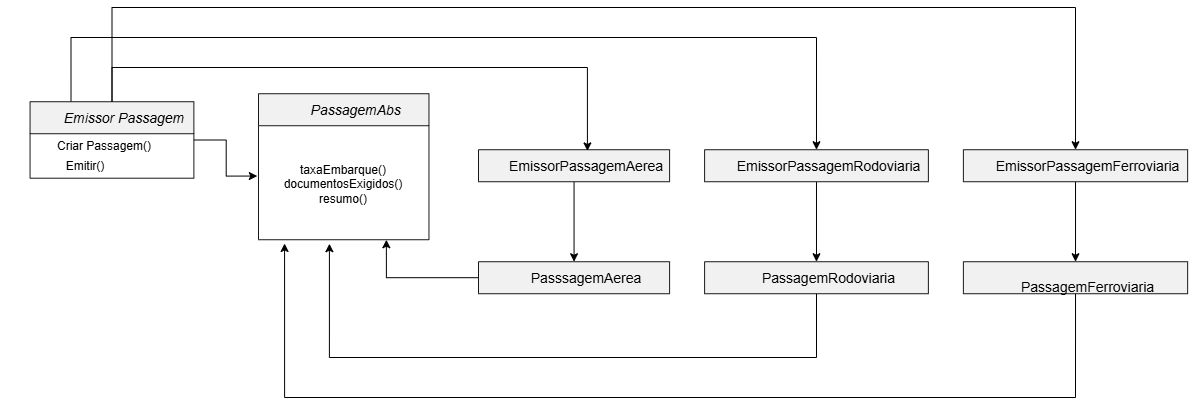

The diagram above was exported from draw.io. Its source (the exported page's mxGraphModel, read from the mxfile embedded in the PNG):
<mxGraphModel dx="1792" dy="985" grid="1" gridSize="10" guides="1" tooltips="1" connect="1" arrows="1" fold="1" page="1" pageScale="1" pageWidth="827" pageHeight="1169" math="0" shadow="0">
  <root>
    <mxCell id="0" />
    <mxCell id="1" parent="0" />
    <mxCell id="l03KTeAm7iOgd7q0BkMq-245" edge="1" parent="1" source="l03KTeAm7iOgd7q0BkMq-202" style="edgeStyle=orthogonalEdgeStyle;rounded=0;orthogonalLoop=1;jettySize=auto;html=1;exitX=0.25;exitY=0;exitDx=0;exitDy=0;entryX=0.5;entryY=0;entryDx=0;entryDy=0;defaultLabelBackgroundColor=gap;" target="l03KTeAm7iOgd7q0BkMq-212">
      <mxGeometry relative="1" as="geometry">
        <Array as="points">
          <mxPoint x="82.5" y="60" />
          <mxPoint x="828" y="60" />
        </Array>
      </mxGeometry>
    </mxCell>
    <mxCell id="l03KTeAm7iOgd7q0BkMq-246" edge="1" parent="1" source="l03KTeAm7iOgd7q0BkMq-202" style="edgeStyle=orthogonalEdgeStyle;rounded=0;orthogonalLoop=1;jettySize=auto;html=1;entryX=0.5;entryY=0;entryDx=0;entryDy=0;defaultLabelBackgroundColor=gap;" target="l03KTeAm7iOgd7q0BkMq-214">
      <mxGeometry relative="1" x="0.2401" as="geometry">
        <Array as="points">
          <mxPoint x="123.5" y="30" />
          <mxPoint x="1087" y="30" />
        </Array>
      </mxGeometry>
    </mxCell>
    <UserObject label="Emissor Passagem" plantUmlId="cls_16" plantUmlBaseStyle="swimlane;collapsible=0;fontStyle=2;align=center;fontSize=14;fontColor=#000000;startSize=32;spacingLeft=25;fillColor=#F1F1F1;strokeColor=#181818;childLayout=stackLayout;horizontal=1;horizontalStack=0;resizeParent=1;resizeParentMax=0;resizeLast=0;marginBottom=0;stackSpacing=0;marginTop=4;" plantUmlBaseValue="EmissorPassagem" id="l03KTeAm7iOgd7q0BkMq-202">
      <mxCell parent="1" style="swimlane;collapsible=0;fontStyle=2;align=center;fontSize=14;fontColor=#000000;startSize=32;spacingLeft=25;fillColor=#F1F1F1;strokeColor=#181818;childLayout=stackLayout;horizontal=1;horizontalStack=0;resizeParent=1;resizeParentMax=0;resizeLast=0;marginBottom=0;stackSpacing=0;marginTop=4;" vertex="1">
        <mxGeometry height="76.47" width="163.83" x="41.55000000000001" y="124.24" as="geometry" />
      </mxCell>
    </UserObject>
    <mxCell id="l03KTeAm7iOgd7q0BkMq-208" parent="1" style="text;html=1;whiteSpace=wrap;strokeColor=none;fillColor=none;align=center;verticalAlign=middle;rounded=0;" value="Criar Passagem()" vertex="1">
      <mxGeometry height="30" width="170.47" x="31.080000000000013" y="154.24" as="geometry" />
    </mxCell>
    <mxCell id="l03KTeAm7iOgd7q0BkMq-209" parent="1" style="text;html=1;whiteSpace=wrap;strokeColor=none;fillColor=none;align=center;verticalAlign=middle;rounded=0;" value="Emitir()" vertex="1">
      <mxGeometry height="30" width="170.47" x="11.550000000000011" y="174.24" as="geometry" />
    </mxCell>
    <mxCell id="l03KTeAm7iOgd7q0BkMq-230" edge="1" parent="1" source="l03KTeAm7iOgd7q0BkMq-210" style="edgeStyle=orthogonalEdgeStyle;rounded=0;orthogonalLoop=1;jettySize=auto;html=1;defaultLabelBackgroundColor=gap;" target="l03KTeAm7iOgd7q0BkMq-229" value="">
      <mxGeometry relative="1" as="geometry" />
    </mxCell>
    <UserObject label="EmissorPassagemAerea" plantUmlId="cls_22" plantUmlBaseStyle="swimlane;collapsible=0;fontStyle=0;align=center;fontSize=14;fontColor=#000000;startSize=32;spacingLeft=25;fillColor=#F1F1F1;strokeColor=#181818;childLayout=stackLayout;horizontal=1;horizontalStack=0;resizeParent=1;resizeParentMax=0;resizeLast=0;marginBottom=0;stackSpacing=0;marginTop=4;" plantUmlBaseValue="EmissorPassagemAerea" id="l03KTeAm7iOgd7q0BkMq-210">
      <mxCell parent="1" style="swimlane;collapsible=0;fontStyle=0;align=center;fontSize=14;fontColor=#000000;startSize=32;spacingLeft=25;fillColor=#F1F1F1;strokeColor=#181818;childLayout=stackLayout;horizontal=1;horizontalStack=0;resizeParent=1;resizeParentMax=0;resizeLast=0;marginBottom=0;stackSpacing=0;marginTop=4;" vertex="1">
        <mxGeometry height="32" width="191.1" x="490" y="172.24" as="geometry" />
      </mxCell>
    </UserObject>
    <mxCell id="l03KTeAm7iOgd7q0BkMq-226" edge="1" parent="1" source="l03KTeAm7iOgd7q0BkMq-212" style="edgeStyle=orthogonalEdgeStyle;rounded=0;orthogonalLoop=1;jettySize=auto;html=1;defaultLabelBackgroundColor=gap;" target="l03KTeAm7iOgd7q0BkMq-225" value="">
      <mxGeometry relative="1" as="geometry" />
    </mxCell>
    <UserObject label="EmissorPassagemRodoviaria" plantUmlId="cls_24" plantUmlBaseStyle="swimlane;collapsible=0;fontStyle=0;align=center;fontSize=14;fontColor=#000000;startSize=32;spacingLeft=25;fillColor=#F1F1F1;strokeColor=#181818;childLayout=stackLayout;horizontal=1;horizontalStack=0;resizeParent=1;resizeParentMax=0;resizeLast=0;marginBottom=0;stackSpacing=0;marginTop=4;" plantUmlBaseValue="EmissorPassagemRodoviaria" id="l03KTeAm7iOgd7q0BkMq-212">
      <mxCell parent="1" style="swimlane;collapsible=0;fontStyle=0;align=center;fontSize=14;fontColor=#000000;startSize=32;spacingLeft=25;fillColor=#F1F1F1;strokeColor=#181818;childLayout=stackLayout;horizontal=1;horizontalStack=0;resizeParent=1;resizeParentMax=0;resizeLast=0;marginBottom=0;stackSpacing=0;marginTop=4;" vertex="1">
        <mxGeometry height="32" width="223.78" x="716.0999999999999" y="172.24" as="geometry" />
      </mxCell>
    </UserObject>
    <mxCell id="l03KTeAm7iOgd7q0BkMq-228" edge="1" parent="1" source="l03KTeAm7iOgd7q0BkMq-214" style="edgeStyle=orthogonalEdgeStyle;rounded=0;orthogonalLoop=1;jettySize=auto;html=1;defaultLabelBackgroundColor=gap;" target="l03KTeAm7iOgd7q0BkMq-227" value="">
      <mxGeometry relative="1" as="geometry" />
    </mxCell>
    <UserObject label="EmissorPassagemFerroviaria" plantUmlId="cls_26" plantUmlBaseStyle="swimlane;collapsible=0;fontStyle=0;align=center;fontSize=14;fontColor=#000000;startSize=32;spacingLeft=25;fillColor=#F1F1F1;strokeColor=#181818;childLayout=stackLayout;horizontal=1;horizontalStack=0;resizeParent=1;resizeParentMax=0;resizeLast=0;marginBottom=0;stackSpacing=0;marginTop=4;" plantUmlBaseValue="EmissorPassagemFerroviaria" id="l03KTeAm7iOgd7q0BkMq-214">
      <mxCell parent="1" style="swimlane;collapsible=0;fontStyle=0;align=center;fontSize=14;fontColor=#000000;startSize=32;spacingLeft=25;fillColor=#F1F1F1;strokeColor=#181818;childLayout=stackLayout;horizontal=1;horizontalStack=0;resizeParent=1;resizeParentMax=0;resizeLast=0;marginBottom=0;stackSpacing=0;marginTop=4;" vertex="1">
        <mxGeometry height="32" width="224.27" x="974.8799999999999" y="172.24" as="geometry" />
      </mxCell>
    </UserObject>
    <UserObject label="PassagemRodoviaria" plantUmlId="cls_24" plantUmlBaseStyle="swimlane;collapsible=0;fontStyle=0;align=center;fontSize=14;fontColor=#000000;startSize=32;spacingLeft=25;fillColor=#F1F1F1;strokeColor=#181818;childLayout=stackLayout;horizontal=1;horizontalStack=0;resizeParent=1;resizeParentMax=0;resizeLast=0;marginBottom=0;stackSpacing=0;marginTop=4;" plantUmlBaseValue="EmissorPassagemRodoviaria" id="l03KTeAm7iOgd7q0BkMq-225">
      <mxCell parent="1" style="swimlane;collapsible=0;fontStyle=0;align=center;fontSize=14;fontColor=#000000;startSize=32;spacingLeft=25;fillColor=#F1F1F1;strokeColor=#181818;childLayout=stackLayout;horizontal=1;horizontalStack=0;resizeParent=1;resizeParentMax=0;resizeLast=0;marginBottom=0;stackSpacing=0;marginTop=4;" vertex="1">
        <mxGeometry height="32" width="223.78" x="716.0999999999999" y="284.24" as="geometry" />
      </mxCell>
    </UserObject>
    <UserObject label="&#10;PassagemFerroviaria" plantUmlId="cls_26" plantUmlBaseStyle="swimlane;collapsible=0;fontStyle=0;align=center;fontSize=14;fontColor=#000000;startSize=32;spacingLeft=25;fillColor=#F1F1F1;strokeColor=#181818;childLayout=stackLayout;horizontal=1;horizontalStack=0;resizeParent=1;resizeParentMax=0;resizeLast=0;marginBottom=0;stackSpacing=0;marginTop=4;" plantUmlBaseValue="EmissorPassagemFerroviaria" id="l03KTeAm7iOgd7q0BkMq-227">
      <mxCell parent="1" style="swimlane;collapsible=0;fontStyle=0;align=center;fontSize=14;fontColor=#000000;startSize=32;spacingLeft=25;fillColor=#F1F1F1;strokeColor=#181818;childLayout=stackLayout;horizontal=1;horizontalStack=0;resizeParent=1;resizeParentMax=0;resizeLast=0;marginBottom=0;stackSpacing=0;marginTop=4;" vertex="1">
        <mxGeometry height="32" width="224.27" x="974.8799999999999" y="284.24" as="geometry" />
      </mxCell>
    </UserObject>
    <mxCell id="l03KTeAm7iOgd7q0BkMq-241" edge="1" parent="1" source="l03KTeAm7iOgd7q0BkMq-229" style="edgeStyle=orthogonalEdgeStyle;rounded=0;orthogonalLoop=1;jettySize=auto;html=1;entryX=0.75;entryY=1;entryDx=0;entryDy=0;defaultLabelBackgroundColor=gap;" target="l03KTeAm7iOgd7q0BkMq-232">
      <mxGeometry relative="1" as="geometry" />
    </mxCell>
    <UserObject label="PasssagemAerea" plantUmlId="cls_22" plantUmlBaseStyle="swimlane;collapsible=0;fontStyle=0;align=center;fontSize=14;fontColor=#000000;startSize=32;spacingLeft=25;fillColor=#F1F1F1;strokeColor=#181818;childLayout=stackLayout;horizontal=1;horizontalStack=0;resizeParent=1;resizeParentMax=0;resizeLast=0;marginBottom=0;stackSpacing=0;marginTop=4;" plantUmlBaseValue="EmissorPassagemAerea" id="l03KTeAm7iOgd7q0BkMq-229">
      <mxCell parent="1" style="swimlane;collapsible=0;fontStyle=0;align=center;fontSize=14;fontColor=#000000;startSize=32;spacingLeft=25;fillColor=#F1F1F1;strokeColor=#181818;childLayout=stackLayout;horizontal=1;horizontalStack=0;resizeParent=1;resizeParentMax=0;resizeLast=0;marginBottom=0;stackSpacing=0;marginTop=4;" vertex="1">
        <mxGeometry height="32" width="191.1" x="489.99999999999994" y="284.24" as="geometry" />
      </mxCell>
    </UserObject>
    <UserObject label="PassagemAbs" plantUmlId="cls_16" plantUmlBaseStyle="swimlane;collapsible=0;fontStyle=2;align=center;fontSize=14;fontColor=#000000;startSize=32;spacingLeft=25;fillColor=#F1F1F1;strokeColor=#181818;childLayout=stackLayout;horizontal=1;horizontalStack=0;resizeParent=1;resizeParentMax=0;resizeLast=0;marginBottom=0;stackSpacing=0;marginTop=4;" plantUmlBaseValue="EmissorPassagem" id="l03KTeAm7iOgd7q0BkMq-232">
      <mxCell parent="1" style="swimlane;collapsible=0;fontStyle=2;align=center;fontSize=14;fontColor=#000000;startSize=32;spacingLeft=25;fillColor=#F1F1F1;strokeColor=#181818;childLayout=stackLayout;horizontal=1;horizontalStack=0;resizeParent=1;resizeParentMax=0;resizeLast=0;marginBottom=0;stackSpacing=0;marginTop=4;" vertex="1">
        <mxGeometry height="146" width="170.47" x="270" y="116.24000000000001" as="geometry" />
      </mxCell>
    </UserObject>
    <mxCell id="l03KTeAm7iOgd7q0BkMq-233" parent="l03KTeAm7iOgd7q0BkMq-232" style="text;html=1;whiteSpace=wrap;strokeColor=none;fillColor=none;align=center;verticalAlign=middle;rounded=0;" value="taxaEmbarque()&lt;div&gt;documentosExigidos()&lt;/div&gt;&lt;div&gt;resumo()&lt;/div&gt;" vertex="1">
      <mxGeometry height="110" width="170.47" y="36" as="geometry" />
    </mxCell>
    <mxCell id="l03KTeAm7iOgd7q0BkMq-240" edge="1" parent="1" source="l03KTeAm7iOgd7q0BkMq-202" style="edgeStyle=orthogonalEdgeStyle;rounded=0;orthogonalLoop=1;jettySize=auto;html=1;entryX=-0.007;entryY=0.421;entryDx=0;entryDy=0;entryPerimeter=0;defaultLabelBackgroundColor=gap;" target="l03KTeAm7iOgd7q0BkMq-233">
      <mxGeometry relative="1" as="geometry" />
    </mxCell>
    <mxCell id="l03KTeAm7iOgd7q0BkMq-242" edge="1" parent="1" source="l03KTeAm7iOgd7q0BkMq-225" style="edgeStyle=orthogonalEdgeStyle;rounded=0;orthogonalLoop=1;jettySize=auto;html=1;entryX=0.416;entryY=1.036;entryDx=0;entryDy=0;entryPerimeter=0;defaultLabelBackgroundColor=gap;" target="l03KTeAm7iOgd7q0BkMq-233">
      <mxGeometry relative="1" as="geometry">
        <Array as="points">
          <mxPoint x="828" y="380" />
          <mxPoint x="340.9" y="380" />
        </Array>
      </mxGeometry>
    </mxCell>
    <mxCell id="l03KTeAm7iOgd7q0BkMq-243" edge="1" parent="1" source="l03KTeAm7iOgd7q0BkMq-227" style="edgeStyle=orthogonalEdgeStyle;rounded=0;orthogonalLoop=1;jettySize=auto;html=1;entryX=0.153;entryY=1.034;entryDx=0;entryDy=0;entryPerimeter=0;defaultLabelBackgroundColor=gap;exitX=0.5;exitY=1;exitDx=0;exitDy=0;" target="l03KTeAm7iOgd7q0BkMq-233">
      <mxGeometry relative="1" as="geometry">
        <Array as="points">
          <mxPoint x="1087" y="420" />
          <mxPoint x="296.1" y="420" />
        </Array>
        <mxPoint x="1090" y="440" as="sourcePoint" />
      </mxGeometry>
    </mxCell>
    <mxCell id="l03KTeAm7iOgd7q0BkMq-244" edge="1" parent="1" source="l03KTeAm7iOgd7q0BkMq-202" style="edgeStyle=orthogonalEdgeStyle;rounded=0;orthogonalLoop=1;jettySize=auto;html=1;entryX=0.57;entryY=0.037;entryDx=0;entryDy=0;entryPerimeter=0;defaultLabelBackgroundColor=gap;" target="l03KTeAm7iOgd7q0BkMq-210">
      <mxGeometry relative="1" x="0.0711" as="geometry">
        <Array as="points">
          <mxPoint x="123.5" y="90" />
          <mxPoint x="598.9" y="90" />
        </Array>
      </mxGeometry>
    </mxCell>
  </root>
</mxGraphModel>